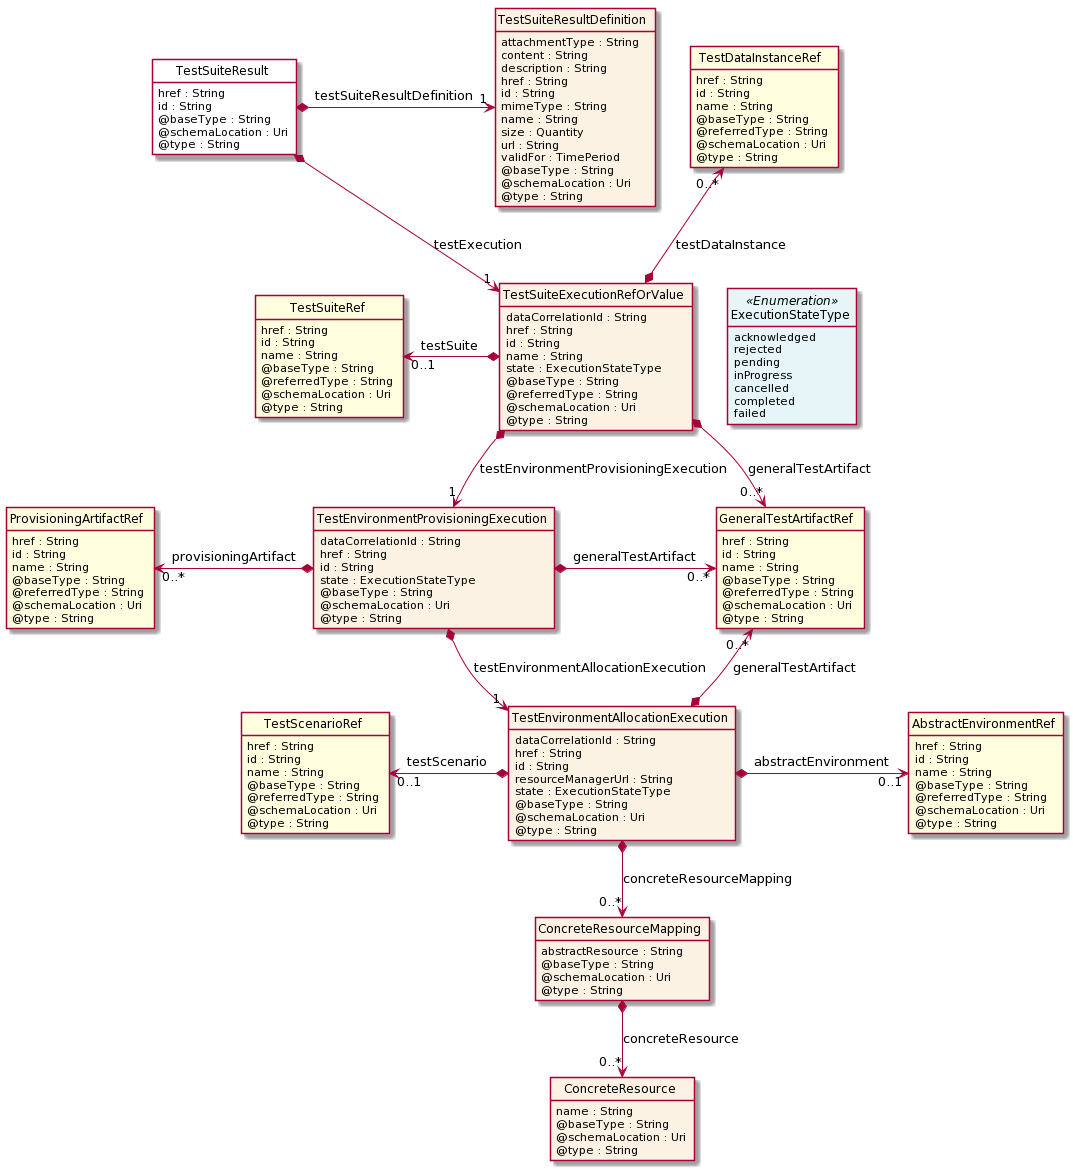

The diagram above was rendered by PlantUML. Its source (embedded in the PNG):
@startuml
hide circle
hide methods
hide stereotype
show <<Enumeration>> stereotype
skinparam class {
   BackgroundColor<<Enumeration>> #E6F5F7
   BackgroundColor<<Ref>> #FFFFE0
   BackgroundColor<<Pivot>> #FFFFFFF
   BackgroundColor #FCF2E3
}

class TestSuiteResult  <<Pivot>> {
    href : String
    id : String
    @baseType : String
    @schemaLocation : Uri
    @type : String
}

class TestSuiteExecutionRefOrValue  {
    dataCorrelationId : String
    href : String
    id : String
    name : String
    state : ExecutionStateType
    @baseType : String
    @referredType : String
    @schemaLocation : Uri
    @type : String
}

class ExecutionStateType <<Enumeration>> {
    acknowledged
    rejected
    pending
    inProgress
    cancelled
    completed
    failed
}

class GeneralTestArtifactRef  <<Ref>> {
    href : String
    id : String
    name : String
    @baseType : String
    @referredType : String
    @schemaLocation : Uri
    @type : String
}

class TestSuiteRef  <<Ref>> {
    href : String
    id : String
    name : String
    @baseType : String
    @referredType : String
    @schemaLocation : Uri
    @type : String
}

class TestEnvironmentProvisioningExecution  {
    dataCorrelationId : String
    href : String
    id : String
    state : ExecutionStateType
    @baseType : String
    @schemaLocation : Uri
    @type : String
}

class ProvisioningArtifactRef  <<Ref>> {
    href : String
    id : String
    name : String
    @baseType : String
    @referredType : String
    @schemaLocation : Uri
    @type : String
}

class TestEnvironmentAllocationExecution  {
    dataCorrelationId : String
    href : String
    id : String
    resourceManagerUrl : String
    state : ExecutionStateType
    @baseType : String
    @schemaLocation : Uri
    @type : String
}

class AbstractEnvironmentRef  <<Ref>> {
    href : String
    id : String
    name : String
    @baseType : String
    @referredType : String
    @schemaLocation : Uri
    @type : String
}

class TestScenarioRef  <<Ref>> {
    href : String
    id : String
    name : String
    @baseType : String
    @referredType : String
    @schemaLocation : Uri
    @type : String
}

class ConcreteResourceMapping  {
    abstractResource : String
    @baseType : String
    @schemaLocation : Uri
    @type : String
}

class ConcreteResource  {
    name : String
    @baseType : String
    @schemaLocation : Uri
    @type : String
}

class TestDataInstanceRef  <<Ref>> {
    href : String
    id : String
    name : String
    @baseType : String
    @referredType : String
    @schemaLocation : Uri
    @type : String
}

class TestSuiteResultDefinition  {
    attachmentType : String
    content : String
    description : String
    href : String
    id : String
    mimeType : String
    name : String
    size : Quantity
    url : String
    validFor : TimePeriod
    @baseType : String
    @schemaLocation : Uri
    @type : String
}

TestSuiteResult *-->  "1" TestSuiteExecutionRefOrValue : testExecution

TestSuiteExecutionRefOrValue -right[hidden]-> ExecutionStateType

TestSuiteExecutionRefOrValue *-->  "0..*" GeneralTestArtifactRef : generalTestArtifact

TestSuiteExecutionRefOrValue *-->  "1" TestEnvironmentProvisioningExecution : testEnvironmentProvisioningExecution

TestEnvironmentProvisioningExecution *-->  "1" TestEnvironmentAllocationExecution : testEnvironmentAllocationExecution

GeneralTestArtifactRef "0..*" <--* TestEnvironmentAllocationExecution : generalTestArtifact

TestEnvironmentProvisioningExecution *-right-> "0..*" GeneralTestArtifactRef : generalTestArtifact

TestSuiteRef "0..1" <-left-* TestSuiteExecutionRefOrValue : testSuite

TestDataInstanceRef "0..*" <--* TestSuiteExecutionRefOrValue : testDataInstance

TestScenarioRef "0..1" <-left-* TestEnvironmentAllocationExecution : testScenario

TestEnvironmentAllocationExecution *-right-> "0..1" AbstractEnvironmentRef : abstractEnvironment

TestEnvironmentAllocationExecution *-->  "0..*" ConcreteResourceMapping : concreteResourceMapping

ProvisioningArtifactRef "0..*" <-left-* TestEnvironmentProvisioningExecution : provisioningArtifact

TestSuiteResult *-right-> "1" TestSuiteResultDefinition : testSuiteResultDefinition

ConcreteResourceMapping *-->  "0..*" ConcreteResource : concreteResource

@enduml